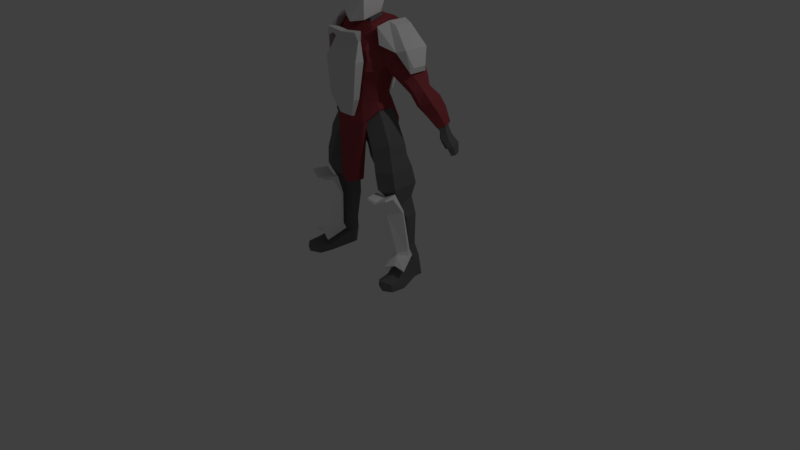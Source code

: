 # Source: bntpf.blend  (saved by Blender 2.79.0; exported with 4.5.12 LTS)
import bpy
from mathutils import Matrix  # noqa: F401  (used for matrix-valued properties, if any)

bpy.ops.wm.read_factory_settings(use_empty=True)
scene = bpy.context.scene
scene.name = 'Scene'

# ---- collections
col_collection_1 = bpy.data.collections.new('Collection 1'); scene.collection.children.link(col_collection_1)

# ---- materials (node trees are filled in below, after node groups)
mat_material_008 = bpy.data.materials.new('Material.008')
mat_material_008.alpha_threshold = 0.0
mat_material_008.use_transparent_shadow = False
mat_material_008.diffuse_color = (0.1664, 0.1682, 0.1734, 1.0)
mat_material_008.roughness = 0.5
mat_material_007 = bpy.data.materials.new('Material.007')
mat_material_007.alpha_threshold = 0.0
mat_material_007.use_transparent_shadow = False
mat_material_007.roughness = 0.5
mat_material_001 = bpy.data.materials.new('Material.001')
mat_material_001.alpha_threshold = 0.0
mat_material_001.use_transparent_shadow = False
mat_material_001.diffuse_color = (0.3343, 0.05881, 0.06955, 1.0)
mat_material_001.roughness = 0.5
mat_material_002 = bpy.data.materials.new('Material.002')
mat_material_002.alpha_threshold = 0.0
mat_material_002.use_transparent_shadow = False
mat_material_002.diffuse_color = (1.0, 1.0, 1.0, 1.0)
mat_material_002.roughness = 0.5
mat_material_003 = bpy.data.materials.new('Material.003')
mat_material_003.alpha_threshold = 0.0
mat_material_003.use_transparent_shadow = False
mat_material_003.roughness = 0.5
mat_material_004 = bpy.data.materials.new('Material.004')
mat_material_004.alpha_threshold = 0.0
mat_material_004.use_transparent_shadow = False
mat_material_004.roughness = 0.5
mat_material_005 = bpy.data.materials.new('Material.005')
mat_material_005.alpha_threshold = 0.0
mat_material_005.use_transparent_shadow = False
mat_material_005.diffuse_color = (1.0, 1.0, 1.0, 1.0)
mat_material_005.roughness = 0.5

# ---- material node trees

# ---- world
world_world = bpy.data.worlds.new('World'); scene.world = world_world
world_world.color = (0.05088, 0.05088, 0.05088)
world_world.use_sun_shadow = False
world_world.sun_shadow_jitter_overblur = 0.0
world_world.cycles.sampling_method = 'MANUAL'

# ---- cameras
cam_camera = bpy.data.cameras.new('Camera')
cam_camera.clip_end = 100.0
cam_camera.lens = 35.0
cam_camera.sensor_width = 32.0
cam_camera.sensor_height = 18.0
cam_camera.ortho_scale = 7.314
cam_camera.dof.focus_distance = 0.0
cam_camera.dof.aperture_fstop = 128.0

# ---- lights
light_lamp = bpy.data.lights.new('Lamp', 'POINT')
light_lamp.transmission_factor = 0.0
light_lamp.cutoff_distance = 30.0
light_lamp.energy = 100.0
light_lamp.shadow_buffer_clip_start = 1.001
light_lamp.shadow_soft_size = 0.1
light_lamp.shadow_maximum_resolution = 0.006
light_lamp.use_absolute_resolution = True

# ---- meshes
me_cylinder_003 = bpy.data.meshes.new('Cylinder.003')
me_cylinder_003.from_pydata([(2.985, -0.7143, -0.9258), (2.548, -0.8464, 0.5023), (3.778, -1.176, -0.8224), (3.458, -1.279, 0.5031), (3.778, -2.1, -0.8224), (3.458, -2.378, 0.02428), (2.985, -2.393, -0.9258), (2.548, -2.839, 0.5023), (2.192, -2.1, -1.029), (1.877, -2.341, 0.4148), (2.192, -1.176, -1.029), (1.877, -1.345, 0.4148), (3.322, -0.9708, -3.203), (3.78, -1.252, -3.14), (3.78, -1.815, -3.14), (3.322, -2.097, -3.203), (2.547, -1.815, -3.266), (2.547, -1.252, -3.266), (3.534, -0.8461, -4.163), (4.073, -1.109, -4.104), (4.073, -1.634, -4.285), (3.562, -2.367, -4.258), (2.663, -1.634, -4.221), (2.663, -1.109, -4.221), (3.642, -0.7238, -5.582), (4.31, -1.046, -5.583), (4.31, -1.691, -5.583), (3.608, -2.097, -5.518), (2.974, -1.691, -5.581), (2.974, -1.046, -5.581), (4.698, -3.405, -5.054), (3.96, -3.609, -4.928), (3.22, -3.405, -5.131), (4.945, -3.405, -5.651), (4.136, -3.609, -5.573), (3.165, -3.405, -5.65), (4.685, -4.438, -5.107), (3.944, -4.809, -4.913), (3.431, -4.438, -5.133), (4.8, -4.438, -5.653), (4.157, -4.809, -5.652), (3.365, -4.438, -5.652), (3.61, -1.03, 1.531), (2.299, -0.916, 1.659), (3.677, -3.081, 1.514), (2.49, -3.631, 1.357), (1.501, -2.623, 1.269), (1.327, -1.631, 1.269), (3.424, -1.241, 2.768), (2.164, -1.167, 2.942), (3.488, -3.139, 2.768), (2.371, -3.76, 2.659), (1.243, -2.746, 2.549), (1.098, -1.761, 2.549), (3.043, -1.545, 4.444), (1.773, -1.271, 4.311), (3.043, -3.034, 4.64), (1.93, -3.64, 4.311), (0.7504, -2.972, 4.177), (0.7504, -1.781, 4.177), (2.196, -1.594, 6.271), (1.236, -1.212, 5.663), (2.196, -2.906, 6.271), (1.236, -3.533, 5.663), (3.205, -3.049, 3.812), (2.149, -3.663, 3.49), (1.974, -1.29, 3.49), (3.205, -1.493, 3.616), (1.005, -1.855, 3.363), (1.005, -2.984, 3.363), (1.82, -1.665, 6.786), (1.236, -0.9081, 6.275), (1.82, -2.835, 6.786), (1.236, -3.445, 6.275), (-2.985, -0.7143, -0.9258), (-2.605, -0.9202, 0.5299), (-3.778, -1.176, -0.8224), (-3.456, -1.325, 0.5307), (-3.778, -2.1, -0.8224), (-3.456, -2.352, 0.05188), (-2.985, -2.393, -0.9258), (-2.605, -2.784, 0.5299), (-2.192, -2.1, -1.029), (-1.978, -2.318, 0.4481), (-2.192, -1.176, -1.029), (-1.978, -1.386, 0.4481), (-3.305, -0.9888, -3.221), (-3.783, -1.267, -3.159), (-3.783, -1.823, -3.159), (-3.305, -2.101, -3.221), (-2.511, -1.823, -3.283), (-2.511, -1.267, -3.283), (-3.526, -0.8656, -4.169), (-4.088, -1.125, -4.111), (-4.088, -1.644, -4.29), (-3.555, -2.369, -4.263), (-2.631, -1.644, -4.227), (-2.631, -1.125, -4.227), (-3.639, -0.7448, -5.572), (-4.336, -1.063, -5.573), (-4.336, -1.701, -5.573), (-3.603, -2.101, -5.508), (-2.942, -1.701, -5.571), (-2.942, -1.063, -5.571), (-4.741, -3.394, -5.051), (-3.97, -3.595, -4.926), (-3.199, -3.394, -5.126), (-4.998, -3.394, -5.64), (-4.155, -3.595, -5.563), (-3.141, -3.394, -5.639), (-4.739, -4.414, -5.103), (-3.952, -4.781, -4.911), (-3.407, -4.414, -5.128), (-4.861, -4.414, -5.642), (-4.178, -4.781, -5.641), (-3.336, -4.414, -5.641), (-3.627, -1.062, 1.492), (-2.348, -0.8582, 1.555), (-3.694, -3.023, 1.475), (-2.57, -3.537, 1.329), (-1.614, -2.577, 1.247), (-1.434, -1.654, 1.247), (-3.423, -1.241, 2.768), (-2.19, -1.063, 2.875), (-3.487, -3.139, 2.768), (-2.37, -3.76, 2.659), (-1.247, -2.746, 2.549), (-1.108, -1.761, 2.549), (-3.042, -1.545, 4.444), (-1.773, -1.271, 4.311), (-3.042, -3.034, 4.64), (-1.929, -3.64, 4.311), (-0.7504, -2.972, 4.177), (-0.7504, -1.781, 4.177), (-2.196, -1.594, 6.271), (-1.236, -1.212, 5.663), (-2.196, -2.906, 6.271), (-1.236, -3.533, 5.663), (-4.714e-09, -3.092, 5.198), (-4.714e-09, -1.602, 5.44), (-3.204, -3.049, 3.812), (-2.149, -3.663, 3.49), (-1.974, -1.29, 3.49), (-3.204, -1.493, 3.616), (-1.005, -1.855, 3.363), (-1.005, -2.984, 3.363), (-1.82, -1.665, 6.786), (-1.236, -0.9081, 6.275), (-1.82, -2.835, 6.786), (-1.236, -3.445, 6.275), (-4.714e-09, -3.436, 6.096), (-4.714e-09, -1.302, 6.096)], [], [(0, 1, 3, 2), (2, 3, 5, 4), (4, 5, 7, 6), (6, 7, 9, 8), (9, 7, 45, 46), (8, 9, 11, 10), (10, 11, 1, 0), (2, 4, 14, 13), (16, 17, 23, 22), (8, 10, 17, 16), (0, 2, 13, 12), (4, 6, 15, 14), (10, 0, 12, 17), (6, 8, 16, 15), (23, 18, 24, 29), (14, 15, 21, 20), (12, 13, 19, 18), (17, 12, 18, 23), (15, 16, 22, 21), (13, 14, 20, 19), (24, 25, 26, 27, 28, 29), (27, 26, 33, 34), (19, 20, 26, 25), (22, 23, 29, 28), (21, 22, 32, 31), (18, 19, 25, 24), (31, 32, 38, 37), (35, 34, 40, 41), (28, 27, 34, 35), (20, 21, 31, 30), (26, 20, 30, 33), (22, 28, 35, 32), (37, 38, 41, 40), (36, 37, 40, 39), (33, 30, 36, 39), (32, 35, 41, 38), (34, 33, 39, 40), (30, 31, 37, 36), (46, 45, 51, 52), (5, 3, 42, 44), (11, 9, 46, 47), (3, 1, 43, 42), (7, 5, 44, 45), (1, 11, 47, 43), (65, 64, 56, 57), (44, 42, 48, 50), (47, 46, 52, 53), (45, 44, 50, 51), (42, 43, 49, 48), (43, 47, 53, 49), (56, 54, 60, 62), (67, 66, 55, 54), (66, 68, 59, 55), (69, 65, 57, 58), (64, 67, 54, 56), (68, 69, 58, 59), (60, 61, 71, 70), (59, 58, 138, 139), (57, 56, 62, 63), (54, 55, 61, 60), (55, 59, 139, 61), (58, 57, 63, 138), (53, 52, 69, 68), (50, 48, 67, 64), (52, 51, 65, 69), (49, 53, 68, 66), (48, 49, 66, 67), (51, 50, 64, 65), (61, 139, 151, 71), (138, 63, 73, 150), (62, 60, 70, 72), (63, 62, 72, 73), (74, 76, 77, 75), (76, 78, 79, 77), (78, 80, 81, 79), (80, 82, 83, 81), (83, 120, 119, 81), (82, 84, 85, 83), (84, 74, 75, 85), (76, 87, 88, 78), (90, 96, 97, 91), (82, 90, 91, 84), (74, 86, 87, 76), (78, 88, 89, 80), (84, 91, 86, 74), (80, 89, 90, 82), (97, 103, 98, 92), (88, 94, 95, 89), (86, 92, 93, 87), (91, 97, 92, 86), (89, 95, 96, 90), (87, 93, 94, 88), (98, 103, 102, 101, 100, 99), (101, 108, 107, 100), (93, 99, 100, 94), (96, 102, 103, 97), (95, 105, 106, 96), (92, 98, 99, 93), (105, 111, 112, 106), (109, 115, 114, 108), (102, 109, 108, 101), (94, 104, 105, 95), (100, 107, 104, 94), (96, 106, 109, 102), (111, 114, 115, 112), (110, 113, 114, 111), (107, 113, 110, 104), (106, 112, 115, 109), (108, 114, 113, 107), (104, 110, 111, 105), (120, 126, 125, 119), (79, 118, 116, 77), (85, 121, 120, 83), (77, 116, 117, 75), (81, 119, 118, 79), (75, 117, 121, 85), (141, 131, 130, 140), (118, 124, 122, 116), (121, 127, 126, 120), (119, 125, 124, 118), (116, 122, 123, 117), (117, 123, 127, 121), (130, 136, 134, 128), (143, 128, 129, 142), (142, 129, 133, 144), (145, 132, 131, 141), (140, 130, 128, 143), (144, 133, 132, 145), (134, 146, 147, 135), (133, 139, 138, 132), (131, 137, 136, 130), (128, 134, 135, 129), (129, 135, 139, 133), (132, 138, 137, 131), (127, 144, 145, 126), (124, 140, 143, 122), (126, 145, 141, 125), (123, 142, 144, 127), (122, 143, 142, 123), (125, 141, 140, 124), (135, 147, 151, 139), (138, 150, 149, 137), (136, 148, 146, 134), (139, 151, 150, 138), (137, 149, 148, 136)])
me_cylinder_003.materials.append(mat_material_008)
me_cylinder_003.materials.append(mat_material_007)
me_cylinder_003.use_remesh_preserve_volume = False
me_cylinder_003.use_remesh_preserve_attributes = False
me_cylinder_003.use_mirror_vertex_groups = False
me_cylinder_003.update()
me_cylinder_002 = bpy.data.meshes.new('Cylinder.002')
me_cylinder_002.from_pydata([(1.789, -1.909, 7.586), (0.9653, -0.8762, 7.164), (1.789, -2.977, 7.471), (0.9653, -3.664, 7.164), (1.48, -0.6455, 5.747), (1.317, -3.796, 6.003), (1.924, -1.641, 6.898), (1.924, -2.93, 6.898), (1.83, -1.619, 8.971), (1.0, -1.142, 8.928), (1.83, -3.011, 8.878), (1.0, -3.564, 8.928), (0.9835, -1.357, 8.085), (0.9835, -3.548, 8.085), (1.81, -1.851, 8.116), (1.81, -2.995, 8.206), (2.285, -0.9238, 9.927), (1.612, -0.7189, 10.34), (2.285, -2.601, 9.973), (1.576, -3.585, 10.34), (1.366, -1.006, 9.634), (1.366, -3.682, 9.634), (2.071, -1.566, 9.733), (2.071, -3.022, 9.64), (1.884, -1.079, 12.89), (1.391, -0.9653, 12.96), (1.884, -2.177, 12.55), (1.403, -2.911, 12.5), (1.49, -3.665, 11.08), (2.199, -0.5629, 11.29), (2.199, -2.666, 11.1), (1.526, -0.5123, 11.18), (0.9398, -2.663, 12.66), (0.9334, -1.296, 13.03), (3.323, -1.992, 10.81), (3.435, -1.058, 10.94), (2.805, -2.151, 12.28), (2.752, -1.308, 12.44), (3.314, -1.007, 11.54), (3.237, -2.184, 11.41), (3.078, -1.838, 8.654), (3.266, -0.6042, 8.908), (4.179, -1.51, 9.121), (4.206, -0.5336, 9.389), (2.25, -2.206, 12.51), (2.215, -1.137, 12.75), (2.89, -0.5642, 10.74), (2.815, -2.377, 10.73), (2.763, -0.5092, 11.57), (2.711, -2.489, 11.26), (3.838, -0.378, 9.189), (3.772, -1.949, 8.816), (3.595, -1.596, 8.139), (3.634, -0.5376, 8.389), (4.552, -1.267, 8.476), (4.489, -0.6789, 8.76), (4.228, -0.3522, 8.604), (4.103, -1.707, 8.247), (3.859, -1.21, 7.246), (3.788, -0.02463, 7.61), (5.123, -1.089, 7.736), (5.03, -0.2307, 8.15), (4.573, 0.2457, 7.923), (4.391, -1.431, 7.403), (5.03, -0.4535, 5.794), (5.064, 0.2942, 5.998), (5.731, -0.3027, 6.069), (5.679, 0.1786, 6.302), (5.389, 0.4459, 6.174), (5.287, -0.6621, 5.882), (5.441, -0.7305, 7.024), (5.36, 0.02307, 7.388), (4.948, 0.4415, 7.188), (4.439, 0.2041, 6.913), (4.387, -0.8239, 6.593), (4.789, -1.114, 6.731), (2.584, -0.8484, 9.721), (2.435, -2.43, 9.572), (3.87, -0.5849, 10.22), (3.746, -1.977, 9.981), (3.222, -2.506, 9.754), (3.303, -0.3457, 9.981), (-1.789, -1.909, 7.586), (-0.9653, -0.8762, 7.164), (-1.789, -2.977, 7.471), (-0.9653, -3.664, 7.164), (1.805e-08, -4.0, 7.234), (1.805e-08, -0.8333, 7.234), (1.805e-08, -0.4158, 5.959), (-1.48, -0.6455, 5.747), (-1.317, -3.796, 6.003), (1.805e-08, -4.133, 6.109), (-1.924, -1.641, 6.898), (-1.924, -2.93, 6.898), (-1.83, -1.234, 8.971), (-1.0, -1.142, 8.928), (-1.83, -3.011, 8.878), (-1.0, -3.564, 8.928), (1.805e-08, -3.9, 8.999), (1.805e-08, -1.099, 8.999), (1.805e-08, -1.143, 8.155), (-0.9835, -1.357, 8.085), (-0.9835, -3.548, 8.085), (1.805e-08, -3.885, 8.155), (-1.81, -1.851, 8.116), (-1.81, -2.995, 8.206), (-2.285, -0.9238, 9.927), (-1.612, -0.7189, 10.34), (-2.285, -2.601, 9.973), (-1.576, -3.585, 10.34), (1.805e-08, -3.921, 10.54), (0.2561, -0.7885, 10.48), (1.805e-08, -0.7852, 9.704), (-1.366, -1.006, 9.634), (-1.366, -3.682, 9.634), (1.805e-08, -4.102, 9.704), (-2.071, -1.566, 9.733), (-2.071, -3.022, 9.64), (-1.884, -1.079, 12.89), (-1.391, -0.9653, 12.96), (-1.884, -2.177, 12.55), (-1.403, -2.911, 12.5), (1.805e-08, -3.019, 12.42), (1.805e-08, -0.9744, 12.98), (-1.49, -3.665, 11.08), (1.805e-08, -4.14, 10.93), (-2.199, -0.5629, 11.29), (-2.199, -2.666, 11.1), (1.805e-08, -0.3393, 11.49), (-1.526, -0.5123, 11.18), (1.805e-08, -2.751, 12.79), (-0.9398, -2.663, 12.66), (1.805e-08, -1.49, 13.19), (-0.9334, -1.296, 13.03), (-3.323, -1.992, 10.81), (-3.435, -1.058, 10.94), (-2.805, -2.151, 12.28), (-2.752, -1.308, 12.44), (-3.314, -1.007, 11.54), (-3.237, -2.184, 11.41), (-3.078, -1.838, 8.654), (-3.266, -0.6042, 8.908), (-4.179, -1.51, 9.121), (-4.206, -0.5336, 9.389), (-2.25, -2.206, 12.51), (-2.215, -1.137, 12.75), (-2.89, -0.5642, 10.74), (-2.773, -2.377, 10.73), (-2.763, -0.5092, 11.57), (-2.502, -2.664, 11.26), (-3.838, -0.378, 9.189), (-3.772, -1.949, 8.816), (-3.595, -1.596, 8.139), (-3.634, -0.5376, 8.389), (-4.552, -1.267, 8.476), (-4.489, -0.6789, 8.76), (-4.228, -0.3522, 8.604), (-4.103, -1.707, 8.247), (-3.921, -1.21, 7.246), (-3.788, -0.02463, 7.61), (-5.123, -1.089, 7.736), (-5.031, -0.2307, 8.15), (-4.573, 0.2457, 7.923), (-4.391, -1.431, 7.403), (-5.03, -0.4535, 5.794), (-5.064, 0.2942, 5.998), (-5.731, -0.3027, 6.069), (-5.68, 0.1786, 6.302), (-5.389, 0.4459, 6.174), (-5.287, -0.6621, 5.882), (-5.441, -0.7305, 7.024), (-5.36, 0.02307, 7.388), (-4.948, 0.4415, 7.188), (-4.439, 0.2041, 6.913), (-4.338, -0.8239, 6.593), (-4.789, -1.114, 6.731), (-2.584, -0.8484, 9.721), (-2.435, -2.43, 9.572), (-3.87, -0.5849, 10.22), (-3.746, -1.977, 9.981), (-3.222, -2.506, 9.754), (-3.303, -0.3457, 9.981), (1.317, -3.48, 6.003), (1.805e-08, -3.529, 6.398), (-1.317, -3.48, 6.003), (-1.48, -1.054, 5.747), (1.805e-08, -1.007, 6.398), (1.48, -1.054, 5.747), (1.493e-08, -0.6683, 1.378), (1.493e-08, -0.2651, 1.378), (0.8892, -0.4781, 1.709), (0.8892, -4.008, 1.683), (1.493e-08, -4.369, 1.378), (-0.8892, -0.4781, 1.709), (-0.8892, -4.008, 1.683), (0.8892, -3.537, 1.683), (-0.8892, -3.537, 1.683), (1.493e-08, -3.611, 1.378), (-0.8892, -0.7378, 1.709), (0.8892, -0.7378, 1.709)], [], [(91, 5, 3, 86), (103, 13, 11, 98), (4, 88, 87, 1), (12, 100, 99, 9), (7, 6, 0, 2), (5, 7, 2, 3), (6, 4, 1, 0), (115, 21, 19, 110), (20, 112, 111, 17), (15, 14, 8, 10), (13, 15, 10, 11), (14, 12, 9, 8), (0, 1, 12, 14), (3, 2, 15, 13), (2, 0, 14, 15), (1, 87, 100, 12), (86, 3, 13, 103), (77, 76, 41, 40), (125, 28, 27, 122), (23, 22, 16, 18), (21, 23, 18, 19), (22, 20, 17, 16), (8, 9, 20, 22), (11, 10, 23, 21), (10, 8, 22, 23), (9, 99, 112, 20), (98, 11, 21, 115), (24, 25, 27, 26), (27, 25, 33, 32), (28, 30, 26, 27), (29, 31, 25, 24), (31, 128, 123, 25), (17, 111, 128, 31), (16, 17, 31, 29), (19, 18, 30, 28), (110, 19, 28, 125), (45, 44, 36, 37), (25, 123, 132, 33), (122, 27, 32, 130), (39, 38, 37, 36), (34, 35, 38, 39), (48, 45, 37, 38), (44, 49, 39, 36), (49, 47, 34, 39), (46, 48, 38, 35), (50, 43, 55, 56), (81, 78, 43, 50), (78, 79, 42, 43), (80, 77, 40, 51), (79, 80, 51, 42), (76, 81, 50, 41), (42, 51, 57, 54), (16, 29, 48, 46), (30, 18, 47, 49), (26, 30, 49, 44), (29, 24, 45, 48), (24, 26, 44, 45), (52, 53, 59, 58), (56, 55, 61, 62), (40, 41, 53, 52), (41, 50, 56, 53), (51, 40, 52, 57), (43, 42, 54, 55), (73, 72, 68, 65), (71, 70, 66, 67), (54, 57, 63, 60), (57, 52, 58, 63), (55, 54, 60, 61), (53, 56, 62, 59), (72, 71, 67, 68), (74, 73, 65, 64), (70, 75, 69, 66), (75, 74, 64, 69), (63, 58, 74, 75), (60, 63, 75, 70), (58, 59, 73, 74), (62, 61, 71, 72), (61, 60, 70, 71), (59, 62, 72, 73), (16, 46, 81, 76), (34, 47, 80, 79), (47, 18, 77, 80), (35, 34, 79, 78), (46, 35, 78, 81), (18, 16, 76, 77), (91, 86, 85, 90), (103, 98, 97, 102), (89, 83, 87, 88), (101, 95, 99, 100), (93, 84, 82, 92), (88, 87, 86, 91, 183, 186), (90, 85, 84, 93), (92, 82, 83, 89), (115, 110, 109, 114), (113, 107, 111, 112), (105, 96, 94, 104), (100, 99, 98, 103), (102, 97, 96, 105), (104, 94, 95, 101), (82, 104, 101, 83), (85, 102, 105, 84), (87, 100, 103, 86), (84, 105, 104, 82), (83, 101, 100, 87), (86, 103, 102, 85), (177, 140, 141, 176), (125, 122, 121, 124), (117, 108, 106, 116), (112, 111, 110, 115), (114, 109, 108, 117), (116, 106, 107, 113), (94, 116, 113, 95), (97, 114, 117, 96), (99, 112, 115, 98), (96, 117, 116, 94), (95, 113, 112, 99), (98, 115, 114, 97), (118, 120, 121, 119), (121, 131, 133, 119), (128, 123, 122, 125), (124, 121, 120, 127), (126, 118, 119, 129), (129, 119, 123, 128), (107, 129, 128, 111), (106, 126, 129, 107), (109, 124, 127, 108), (111, 128, 125, 110), (110, 125, 124, 109), (145, 137, 136, 144), (123, 132, 130, 122), (119, 133, 132, 123), (122, 130, 131, 121), (139, 136, 137, 138), (134, 139, 138, 135), (148, 138, 137, 145), (144, 136, 139, 149), (149, 139, 134, 147), (146, 135, 138, 148), (150, 156, 155, 143), (181, 150, 143, 178), (178, 143, 142, 179), (180, 151, 140, 177), (179, 142, 151, 180), (176, 141, 150, 181), (142, 154, 157, 151), (106, 146, 148, 126), (127, 149, 147, 108), (120, 144, 149, 127), (126, 148, 145, 118), (118, 145, 144, 120), (152, 158, 159, 153), (156, 162, 161, 155), (140, 152, 153, 141), (141, 153, 156, 150), (151, 157, 152, 140), (143, 155, 154, 142), (173, 165, 168, 172), (171, 167, 166, 170), (154, 160, 163, 157), (157, 163, 158, 152), (155, 161, 160, 154), (153, 159, 162, 156), (172, 168, 167, 171), (174, 164, 165, 173), (170, 166, 169, 175), (175, 169, 164, 174), (163, 175, 174, 158), (160, 170, 175, 163), (158, 174, 173, 159), (162, 172, 171, 161), (161, 171, 170, 160), (159, 173, 172, 162), (106, 176, 181, 146), (134, 179, 180, 147), (147, 180, 177, 108), (135, 178, 179, 134), (146, 181, 178, 135), (108, 177, 176, 106), (4, 6, 7, 5, 182, 187), (89, 185, 184, 90, 93, 92), (91, 90, 194, 192), (185, 89, 193, 198), (130, 32, 33, 132), (132, 133, 131, 130), (183, 184, 185, 186), (182, 183, 186, 187), (192, 194, 196, 197), (182, 5, 191, 195), (187, 186, 188, 199), (191, 192, 197, 195), (199, 188, 189, 190), (188, 198, 193, 189), (186, 185, 198, 188), (88, 4, 190, 189), (90, 184, 196, 194), (184, 183, 197, 196), (5, 91, 192, 191), (4, 187, 199, 190), (183, 182, 195, 197), (89, 88, 189, 193), (67, 66, 68), (65, 68, 64), (69, 64, 66), (66, 64, 68), (167, 168, 166), (173, 165, 164), (169, 166, 164), (165, 164, 168), (166, 168, 164)])
me_cylinder_002.materials.append(mat_material_001)
me_cylinder_002.use_remesh_preserve_volume = False
me_cylinder_002.use_remesh_preserve_attributes = False
me_cylinder_002.use_mirror_vertex_groups = False
me_cylinder_002.update()
me_cube_005 = bpy.data.meshes.new('Cube.005')
me_cube_005.from_pydata([(2.44, 0.7453, -1.569), (1.642, 0.4631, 1.252), (2.38, 0.9835, -1.541), (1.609, 0.5777, 1.312), (3.468, 0.9842, -1.4), (3.406, 0.8733, 1.542), (3.408, 1.222, -1.372), (3.374, 0.9879, 1.602), (1.853, 0.09106, 2.412), (1.744, 0.408, 2.624), (3.028, 0.7064, 2.835), (3.137, 0.3895, 2.623), (2.383, 1.178, -2.067), (2.481, 0.6646, -1.848), (3.411, 1.417, -1.898), (3.509, 0.9036, -1.679), (2.64, -0.3511, -2.497), (2.625, -0.3762, -2.377), (4.028, -0.0894, -2.276), (4.013, -0.1145, -2.156), (1.995, -0.686, 2.636), (1.964, -0.613, 2.756), (3.264, -0.3794, 2.946), (3.295, -0.4524, 2.826), (2.926, 1.049, -1.573), (2.55, 0.4808, 1.545), (2.967, 0.497, -1.602), (2.613, 0.2423, 1.48), (2.374, 0.5672, 2.476), (2.49, 0.2281, 2.249), (2.946, 1.147, -1.836), (2.998, 0.4182, -1.672), (3.308, -0.09688, -2.131), (3.305, -0.1466, -2.045), (2.618, -0.5597, 2.606), (2.651, -0.6378, 2.478)], [], [(0, 1, 3, 2), (24, 25, 7, 6), (6, 7, 5, 4), (26, 27, 1, 0), (26, 0, 13, 31), (5, 7, 10, 11), (9, 8, 20, 21), (3, 1, 8, 9), (27, 5, 11, 29), (25, 3, 9, 28), (31, 17, 33), (24, 6, 14, 30), (0, 2, 12, 13), (6, 4, 15, 14), (32, 18, 19, 33), (30, 14, 18, 32), (14, 15, 19, 18), (13, 12, 16, 17), (34, 21, 20, 35), (29, 11, 23, 35), (28, 9, 21, 34), (11, 10, 22, 23), (10, 28, 34, 22), (8, 29, 35, 20), (22, 34, 35, 23), (12, 30, 32, 16), (16, 32, 33, 17), (2, 24, 30, 12), (15, 31, 19), (7, 25, 28, 10), (1, 27, 29, 8), (4, 26, 31, 15), (4, 5, 27, 26), (2, 3, 25, 24), (17, 31, 13), (19, 31, 33)])
me_cube_005.materials.append(mat_material_002)
me_cube_005.use_remesh_preserve_volume = False
me_cube_005.use_remesh_preserve_attributes = False
me_cube_005.use_mirror_vertex_groups = False
me_cube_005.update()
me_cube_004 = bpy.data.meshes.new('Cube.004')
me_cube_004.from_pydata([(2.643, 0.5968, 0.03289), (1.738, 0.9588, 1.463), (2.643, 2.578, 0.03289), (1.785, 2.059, 1.46), (3.091, 0.8596, 0.1801), (2.166, 1.05, 1.266), (3.091, 2.316, 0.1801), (2.214, 2.04, 1.263), (3.241, 2.113, -1.033), (3.241, 1.062, -1.033), (3.338, 1.996, -0.7268), (3.338, 1.179, -0.7268), (2.643, 1.588, 0.03289), (1.762, 1.509, 1.462), (1.728, 2.424, 1.08), (1.744, 2.487, 1.098), (2.105, 2.804, 0.284), (2.099, 2.691, 0.2465), (1.814, 0.3697, 0.3374), (1.823, 0.1929, 0.3545), (1.547, 0.3273, 1.222), (1.553, 0.4257, 1.208)], [], [(12, 0, 19, 18), (2, 3, 7, 6), (6, 7, 5, 4), (4, 5, 1, 0), (2, 6, 10, 8), (7, 3, 13, 1, 5), (8, 10, 11, 9), (0, 12, 2, 8, 9), (6, 4, 11, 10), (4, 0, 9, 11), (17, 14, 15, 16), (13, 3, 15, 14), (12, 13, 14, 17), (2, 12, 17, 16), (3, 2, 16, 15), (19, 20, 21, 18), (13, 12, 18, 21), (0, 1, 20, 19), (1, 13, 21, 20)])
me_cube_004.materials.append(mat_material_003)
me_cube_004.use_remesh_preserve_volume = False
me_cube_004.use_remesh_preserve_attributes = False
me_cube_004.use_mirror_vertex_groups = False
me_cube_004.update()
me_cube_003 = bpy.data.meshes.new('Cube.003')
me_cube_003.from_pydata([(-1.3, -0.3529, -1.034), (-0.905, -0.4743, 0.3692), (-1.178, 0.1748, -1.034), (-0.8272, 0.0586, 0.09832), (1.3, -0.3529, -1.034), (0.905, -0.4743, 0.3692), (1.178, 0.1748, -1.034), (0.8272, 0.0586, 0.09832), (-0.7206, -0.5696, -3.685), (-0.8149, -1.007, -3.882), (0.7206, -0.5696, -3.685), (0.8149, -1.007, -3.882)], [], [(0, 1, 3, 2), (2, 3, 7, 6), (6, 7, 5, 4), (4, 5, 1, 0), (2, 6, 10, 8), (7, 3, 1, 5), (8, 10, 11, 9), (0, 2, 8, 9), (6, 4, 11, 10), (4, 0, 9, 11)])
me_cube_003.materials.append(mat_material_002)
me_cube_003.use_remesh_preserve_volume = False
me_cube_003.use_remesh_preserve_attributes = False
me_cube_003.use_mirror_vertex_groups = False
me_cube_003.update()
me_cube_002 = bpy.data.meshes.new('Cube.002')
me_cube_002.from_pydata([(-0.834, -2.247, -0.7457), (-1.028, -2.255, 1.0), (-0.834, -1.908, -0.7724), (-1.028, -1.766, 1.0), (0.7782, -2.247, -0.7457), (0.9721, -2.255, 1.0), (0.7782, -1.908, -0.7724), (0.9721, -1.766, 1.0), (-0.7979, -1.861, 1.87), (-0.7979, -1.715, 1.87), (0.7421, -1.715, 1.87), (0.7421, -1.861, 1.87), (-0.9391, -2.18, 2.361), (-0.9391, -1.811, 2.361), (0.8833, -1.811, 2.361), (0.8833, -2.18, 2.361), (-0.02789, -2.18, 2.263), (-0.02789, -1.811, 2.263), (-0.02789, -1.715, 1.87), (-0.02789, -1.861, 1.87), (-0.4235, -1.853, -1.659), (-0.4235, -2.02, -1.645), (0.3677, -1.853, -1.659), (0.3677, -2.02, -1.645)], [], [(0, 1, 3, 2), (2, 3, 7, 6), (6, 7, 5, 4), (4, 5, 1, 0), (4, 0, 21, 23), (5, 7, 10, 11), (9, 8, 12, 13), (3, 1, 8, 9), (1, 5, 11, 19, 8), (7, 3, 9, 18, 10), (14, 17, 16, 15), (8, 19, 16, 12), (10, 18, 17, 14), (11, 10, 14, 15), (20, 22, 23, 21), (16, 17, 13, 12), (17, 18, 9, 13), (16, 19, 11, 15), (2, 6, 22, 20), (0, 2, 20, 21), (6, 4, 23, 22)])
me_cube_002.materials.append(mat_material_004)
me_cube_002.use_remesh_preserve_volume = False
me_cube_002.use_remesh_preserve_attributes = False
me_cube_002.use_mirror_vertex_groups = False
me_cube_002.update()
me_cylinder_001 = bpy.data.meshes.new('Cylinder.001')
me_cylinder_001.from_pydata([(0.03535, 1.099, -0.9991), (0.03535, 0.7235, -0.008816), (0.9204, 0.5879, -0.9991), (0.5953, 0.4002, -0.008816), (0.8565, -0.7164, -0.9991), (0.5953, -0.2463, -0.008816), (0.03535, -0.945, -0.9991), (0.03535, -0.5696, -0.008816), (-0.7852, -0.7164, -0.9991), (-0.5246, -0.2463, -0.008816), (-0.8497, 0.5879, -0.9991), (-0.5246, 0.4002, -0.008816), (0.04353, 0.7661, -1.877), (0.6725, 0.4196, -2.015), (0.6039, -0.5, -2.256), (0.02676, -0.788, -2.364), (-0.5415, -0.497, -2.229), (-0.5937, 0.4232, -1.982)], [], [(0, 1, 3, 2), (2, 3, 5, 4), (4, 5, 7, 6), (6, 7, 9, 8), (3, 1, 11, 9, 7, 5), (8, 9, 11, 10), (10, 11, 1, 0), (4, 6, 15, 14), (12, 13, 14, 15, 16, 17), (10, 0, 12, 17), (6, 8, 16, 15), (2, 4, 14, 13), (8, 10, 17, 16), (0, 2, 13, 12)])
me_cylinder_001.materials.append(mat_material_005)
me_cylinder_001.use_remesh_preserve_volume = False
me_cylinder_001.use_remesh_preserve_attributes = False
me_cylinder_001.use_mirror_vertex_groups = False
me_cylinder_001.update()
me_cylinder = bpy.data.meshes.new('Cylinder')
me_cylinder.from_pydata([(1.91, -1.638, 6.168), (1.157, -0.9957, 5.863), (1.91, -2.866, 6.168), (1.157, -3.371, 5.863), (1.446, -1.923, 7.693), (0.9194, -1.472, 7.222), (1.446, -2.866, 7.592), (0.9194, -3.439, 7.222), (1.038, -1.069, 6.542), (1.038, -3.329, 6.542), (1.678, -1.638, 6.969), (1.678, -2.866, 6.969), (1.479, -1.668, 8.916), (0.9525, -1.502, 8.902), (1.479, -2.896, 8.833), (0.9525, -3.469, 8.902), (0.9367, -1.707, 8.099), (0.9367, -3.455, 8.099), (1.463, -1.872, 8.161), (1.463, -2.882, 8.24), (2.176, -1.265, 10.48), (1.535, -1.099, 10.25), (2.176, -2.232, 10.48), (1.501, -3.489, 10.25), (1.301, -1.373, 9.574), (1.301, -3.582, 9.574), (1.827, -1.621, 9.588), (1.827, -2.906, 9.506), (1.794, -1.103, 12.37), (1.325, -0.9945, 12.44), (1.794, -2.148, 12.06), (1.336, -2.847, 11.99), (1.419, -3.566, 10.95), (2.094, -0.9212, 11.15), (2.094, -2.293, 10.97), (1.454, -0.7556, 11.05), (0.8951, -2.612, 12.46), (0.889, -1.31, 12.8), (0.7679, -2.578, 13.12), (0.7712, -1.896, 13.3), (0.8838, -3.051, 13.34), (0.8888, -2.255, 13.56), (1.171, -3.031, 14.44), (1.177, -2.3, 14.47), (0.9047, -3.047, 15.52), (0.9113, -2.19, 15.56), (0.624, -2.884, 15.78), (0.6284, -2.305, 15.89), (3.165, -1.972, 10.69), (3.272, -1.083, 10.82), (2.671, -2.123, 12.1), (2.622, -1.321, 12.25), (3.157, -1.034, 11.39), (3.083, -2.155, 11.27), (3.48, -1.586, 8.641), (3.48, -0.7453, 8.883), (4.178, -1.325, 9.085), (4.07, -0.8576, 9.341), (2.143, -2.176, 12.32), (2.11, -1.158, 12.54), (2.753, -0.788, 10.63), (2.681, -2.339, 10.62), (2.631, -0.7357, 11.42), (2.582, -2.446, 11.12), (3.838, -0.598, 9.151), (3.772, -1.674, 8.795), (3.789, -1.393, 8.151), (3.83, -0.5525, 8.389), (4.552, -1.132, 8.471), (4.488, -0.6648, 8.742), (4.227, -0.4052, 8.593), (4.102, -1.481, 8.254), (3.933, -1.087, 7.3), (3.992, -0.145, 7.647), (5.045, -0.9903, 7.767), (4.953, -0.3087, 8.161), (4.572, 0.06973, 7.945), (4.39, -1.262, 7.45), (5.03, -0.4857, 5.917), (5.063, 0.1083, 6.112), (5.654, -0.3659, 6.179), (5.602, 0.01645, 6.401), (5.388, 0.2288, 6.279), (5.286, -0.6515, 6.001), (5.213, -0.3199, 5.09), (5.289, 0.2762, 5.272), (5.88, -0.198, 5.205), (5.879, 0.1844, 5.433), (5.643, 0.3967, 5.362), (5.481, -0.4835, 5.114), (6.146, 0.004308, 4.633), (6.134, 0.5564, 4.86), (5.929, 0.5514, 4.778), (5.878, -0.2812, 4.523), (5.353, -0.3199, 4.856), (5.39, 0.01416, 4.945), (5.483, -0.355, 4.868), (5.562, 0.07269, 4.988), (5.585, -0.1271, 4.354), (5.609, 0.08665, 4.41), (5.669, -0.1495, 4.361), (5.719, 0.1241, 4.438), (6.192, 0.2747, 3.97), (6.132, 0.6001, 4.116), (5.958, 0.6151, 4.063), (5.984, 0.04208, 3.899), (5.255, 0.1239, 5.735), (5.212, -0.3401, 5.582), (5.425, -0.4914, 5.629), (5.733, -0.2601, 5.741), (5.71, 0.04953, 5.922), (5.529, 0.2215, 5.843), (5.364, -0.7058, 7.088), (5.283, -0.1071, 7.435), (4.948, 0.2253, 7.244), (4.439, 0.0367, 6.983), (4.387, -0.78, 6.678), (4.788, -1.011, 6.81), (2.753, -0.9393, 9.658), (2.753, -2.056, 9.516), (3.745, -0.8983, 10.13), (3.745, -1.696, 9.905), (3.222, -2.117, 9.689), (3.303, -0.5724, 9.905), (-1.91, -1.638, 6.168), (-1.157, -0.9957, 5.863), (-1.91, -2.866, 6.168), (-1.157, -3.371, 5.863), (0.0, -3.362, 5.696), (0.0, -1.364, 5.696), (-1.446, -1.923, 7.693), (-0.9194, -1.472, 7.222), (-1.446, -2.866, 7.592), (-0.9194, -3.439, 7.222), (0.0, -3.759, 7.289), (0.0, -1.431, 7.289), (0.0, -1.367, 6.492), (-1.038, -1.069, 6.542), (-1.038, -3.329, 6.542), (0.0, -3.561, 6.492), (-1.678, -1.638, 6.969), (-1.678, -2.866, 6.969), (-1.479, -1.668, 8.916), (-0.9525, -1.502, 8.902), (-1.479, -2.896, 8.833), (-0.9525, -3.469, 8.902), (0.0, -3.789, 8.969), (0.0, -1.461, 8.969), (0.0, -1.666, 8.166), (-0.9367, -1.707, 8.099), (-0.9367, -3.455, 8.099), (0.0, -3.775, 8.166), (-1.463, -1.872, 8.161), (-1.463, -2.882, 8.24), (-2.176, -1.265, 10.48), (-1.535, -1.099, 10.25), (-2.176, -2.232, 10.48), (-1.501, -3.489, 10.25), (0.0, -3.809, 10.44), (0.0, -1.166, 10.44), (0.0, -1.414, 9.642), (-1.301, -1.373, 9.574), (-1.301, -3.582, 9.574), (0.0, -3.982, 9.642), (-1.827, -1.621, 9.588), (-1.827, -2.906, 9.506), (-1.794, -1.103, 12.37), (-1.325, -0.9945, 12.44), (-1.794, -2.148, 12.06), (-1.336, -2.847, 11.99), (0.0, -2.95, 12.23), (0.0, -1.234, 12.76), (-1.419, -3.566, 10.95), (0.0, -4.019, 10.81), (-2.094, -0.9212, 11.15), (-2.094, -2.293, 10.97), (0.0, -0.8218, 11.34), (-1.454, -0.7556, 11.05), (0.0, -2.695, 12.58), (-0.8951, -2.612, 12.46), (0.0, -1.494, 12.96), (-0.889, -1.31, 12.8), (0.0, -2.937, 13.01), (-0.7679, -2.578, 13.12), (0.0, -1.656, 13.54), (-0.7712, -1.896, 13.3), (0.0, -3.599, 12.97), (-0.8838, -3.051, 13.34), (0.0, -1.644, 13.62), (-0.8888, -2.255, 13.56), (0.0, -3.748, 14.22), (-1.171, -3.031, 14.44), (0.0, -1.413, 14.27), (-1.177, -2.3, 14.47), (0.0, -3.592, 15.26), (-0.9047, -3.047, 15.52), (0.0, -1.149, 15.32), (-0.9113, -2.19, 15.56), (0.0, -3.253, 15.89), (-0.624, -2.884, 15.78), (0.0, -1.602, 15.93), (-0.6284, -2.305, 15.89), (-3.165, -1.972, 10.69), (-3.272, -1.083, 10.82), (-2.671, -2.123, 12.1), (-2.622, -1.321, 12.25), (-3.157, -1.034, 11.39), (-3.083, -2.155, 11.27), (-3.48, -1.586, 8.641), (-3.48, -0.7453, 8.883), (-4.178, -1.325, 9.085), (-4.07, -0.8576, 9.341), (-2.143, -2.176, 12.32), (-2.11, -1.158, 12.54), (-2.753, -0.788, 10.63), (-2.681, -2.339, 10.62), (-2.631, -0.7357, 11.42), (-2.582, -2.446, 11.12), (-3.838, -0.598, 9.151), (-3.772, -1.674, 8.795), (-3.789, -1.393, 8.151), (-3.83, -0.5525, 8.389), (-4.552, -1.132, 8.471), (-4.488, -0.6648, 8.742), (-4.227, -0.4052, 8.593), (-4.102, -1.481, 8.254), (-3.933, -1.087, 7.3), (-3.992, -0.145, 7.647), (-5.045, -0.9903, 7.767), (-4.953, -0.3087, 8.161), (-4.572, 0.06973, 7.945), (-4.39, -1.262, 7.45), (-5.03, -0.4857, 5.917), (-5.063, 0.1083, 6.112), (-5.654, -0.3659, 6.179), (-5.602, 0.01645, 6.401), (-5.388, 0.2288, 6.279), (-5.286, -0.6515, 6.001), (-5.213, -0.3199, 5.09), (-5.289, 0.2762, 5.272), (-5.88, -0.198, 5.205), (-5.879, 0.1844, 5.433), (-5.643, 0.3967, 5.362), (-5.481, -0.4835, 5.114), (-6.146, 0.004308, 4.633), (-6.134, 0.5564, 4.86), (-5.929, 0.5514, 4.778), (-5.878, -0.2812, 4.523), (-5.334, -0.3199, 4.856), (-5.371, 0.01416, 4.945), (-5.464, -0.355, 4.868), (-5.543, 0.07269, 4.988), (-5.496, -0.1271, 4.354), (-5.519, 0.08665, 4.41), (-5.579, -0.1495, 4.361), (-5.63, 0.1241, 4.438), (-6.192, 0.2747, 3.97), (-6.132, 0.6001, 4.116), (-5.958, 0.6151, 4.063), (-5.984, 0.04208, 3.899), (-5.255, 0.1239, 5.735), (-5.212, -0.3401, 5.582), (-5.425, -0.4914, 5.629), (-5.733, -0.2601, 5.741), (-5.71, 0.04953, 5.922), (-5.529, 0.2215, 5.843), (-5.364, -0.7058, 7.088), (-5.283, -0.1071, 7.435), (-4.948, 0.2253, 7.244), (-4.439, 0.0367, 6.983), (-4.387, -0.78, 6.678), (-4.788, -1.011, 6.81), (-2.753, -0.9393, 9.658), (-2.753, -2.056, 9.516), (-3.745, -0.8983, 10.13), (-3.745, -1.696, 9.905), (-3.222, -2.117, 9.689), (-3.303, -0.5724, 9.905)], [], [(139, 9, 7, 134), (151, 17, 15, 146), (8, 136, 135, 5), (16, 148, 147, 13), (11, 10, 4, 6), (9, 11, 6, 7), (10, 8, 5, 4), (0, 1, 8, 10), (3, 2, 11, 9), (2, 0, 10, 11), (1, 129, 136, 8), (128, 3, 9, 139), (163, 25, 23, 158), (24, 160, 159, 21), (19, 18, 12, 14), (17, 19, 14, 15), (18, 16, 13, 12), (4, 5, 16, 18), (7, 6, 19, 17), (6, 4, 18, 19), (5, 135, 148, 16), (134, 7, 17, 151), (119, 118, 55, 54), (173, 32, 31, 170), (27, 26, 20, 22), (25, 27, 22, 23), (26, 24, 21, 20), (12, 13, 24, 26), (15, 14, 27, 25), (14, 12, 26, 27), (13, 147, 160, 24), (146, 15, 25, 163), (28, 29, 31, 30), (31, 29, 37, 36), (32, 34, 30, 31), (33, 35, 29, 28), (35, 176, 171, 29), (21, 159, 176, 35), (20, 21, 35, 33), (23, 22, 34, 32), (158, 23, 32, 173), (59, 58, 50, 51), (37, 180, 184, 39), (29, 171, 180, 37), (170, 31, 36, 178), (39, 184, 188, 41), (178, 36, 38, 182), (36, 37, 39, 38), (182, 38, 40, 186), (38, 39, 41, 40), (40, 41, 43, 42), (42, 43, 45, 44), (41, 188, 192, 43), (186, 40, 42, 190), (194, 44, 46, 198), (45, 196, 200, 47), (43, 192, 196, 45), (190, 42, 44, 194), (46, 47, 198), (198, 47, 200), (44, 45, 47, 46), (53, 52, 51, 50), (48, 49, 52, 53), (62, 59, 51, 52), (58, 63, 53, 50), (63, 61, 48, 53), (60, 62, 52, 49), (64, 57, 69, 70), (123, 120, 57, 64), (120, 121, 56, 57), (122, 119, 54, 65), (121, 122, 65, 56), (118, 123, 64, 55), (56, 65, 71, 68), (20, 33, 62, 60), (34, 22, 61, 63), (30, 34, 63, 58), (33, 28, 59, 62), (28, 30, 58, 59), (66, 67, 73, 72), (70, 69, 75, 76), (54, 55, 67, 66), (55, 64, 70, 67), (65, 54, 66, 71), (57, 56, 68, 69), (115, 114, 82, 79), (113, 112, 80, 81), (68, 71, 77, 74), (71, 66, 72, 77), (69, 68, 74, 75), (67, 70, 76, 73), (109, 108, 89, 86), (107, 106, 85, 84), (114, 113, 81, 82), (116, 115, 79, 78), (112, 117, 83, 80), (117, 116, 78, 83), (89, 88, 92, 93), (88, 89, 96, 97), (108, 107, 84, 89), (110, 109, 86, 87), (106, 111, 88, 85), (111, 110, 87, 88), (93, 92, 104, 105), (88, 87, 91, 92), (86, 89, 93, 90), (87, 86, 90, 91), (96, 94, 98, 100), (85, 88, 97, 95), (84, 85, 95, 94), (89, 84, 94, 96), (98, 99, 101, 100), (95, 97, 101, 99), (94, 95, 99, 98), (97, 96, 100, 101), (105, 104, 103, 102), (92, 91, 103, 104), (90, 93, 105, 102), (91, 90, 102, 103), (82, 81, 110, 111), (79, 82, 111, 106), (81, 80, 109, 110), (83, 78, 107, 108), (78, 79, 106, 107), (80, 83, 108, 109), (77, 72, 116, 117), (74, 77, 117, 112), (72, 73, 115, 116), (76, 75, 113, 114), (75, 74, 112, 113), (73, 76, 114, 115), (20, 60, 123, 118), (48, 61, 122, 121), (61, 22, 119, 122), (49, 48, 121, 120), (60, 49, 120, 123), (22, 20, 118, 119), (139, 134, 133, 138), (151, 146, 145, 150), (137, 131, 135, 136), (149, 143, 147, 148), (141, 132, 130, 140), (136, 135, 134, 139), (138, 133, 132, 141), (140, 130, 131, 137), (124, 140, 137, 125), (127, 138, 141, 126), (129, 136, 139, 128), (126, 141, 140, 124), (125, 137, 136, 129), (128, 139, 138, 127), (163, 158, 157, 162), (161, 155, 159, 160), (153, 144, 142, 152), (148, 147, 146, 151), (150, 145, 144, 153), (152, 142, 143, 149), (130, 152, 149, 131), (133, 150, 153, 132), (135, 148, 151, 134), (132, 153, 152, 130), (131, 149, 148, 135), (134, 151, 150, 133), (273, 208, 209, 272), (173, 170, 169, 172), (165, 156, 154, 164), (160, 159, 158, 163), (162, 157, 156, 165), (164, 154, 155, 161), (142, 164, 161, 143), (145, 162, 165, 144), (147, 160, 163, 146), (144, 165, 164, 142), (143, 161, 160, 147), (146, 163, 162, 145), (166, 168, 169, 167), (169, 179, 181, 167), (176, 171, 170, 173), (172, 169, 168, 175), (174, 166, 167, 177), (177, 167, 171, 176), (155, 177, 176, 159), (154, 174, 177, 155), (157, 172, 175, 156), (159, 176, 173, 158), (158, 173, 172, 157), (213, 205, 204, 212), (181, 185, 184, 180), (171, 180, 178, 170), (167, 181, 180, 171), (170, 178, 179, 169), (185, 189, 188, 184), (178, 182, 183, 179), (179, 183, 185, 181), (180, 184, 182, 178), (188, 192, 190, 186), (182, 186, 187, 183), (183, 187, 189, 185), (184, 188, 186, 182), (192, 196, 194, 190), (187, 191, 193, 189), (191, 195, 197, 193), (189, 193, 192, 188), (186, 190, 191, 187), (194, 198, 199, 195), (197, 201, 200, 196), (193, 197, 196, 192), (190, 194, 195, 191), (199, 198, 201), (198, 200, 201), (195, 199, 201, 197), (196, 200, 198, 194), (207, 204, 205, 206), (202, 207, 206, 203), (216, 206, 205, 213), (212, 204, 207, 217), (217, 207, 202, 215), (214, 203, 206, 216), (218, 224, 223, 211), (277, 218, 211, 274), (274, 211, 210, 275), (276, 219, 208, 273), (275, 210, 219, 276), (272, 209, 218, 277), (210, 222, 225, 219), (154, 214, 216, 174), (175, 217, 215, 156), (168, 212, 217, 175), (174, 216, 213, 166), (166, 213, 212, 168), (220, 226, 227, 221), (224, 230, 229, 223), (208, 220, 221, 209), (209, 221, 224, 218), (219, 225, 220, 208), (211, 223, 222, 210), (269, 233, 236, 268), (267, 235, 234, 266), (222, 228, 231, 225), (225, 231, 226, 220), (223, 229, 228, 222), (221, 227, 230, 224), (263, 240, 243, 262), (261, 238, 239, 260), (268, 236, 235, 267), (270, 232, 233, 269), (266, 234, 237, 271), (271, 237, 232, 270), (243, 247, 246, 242), (242, 251, 250, 243), (262, 243, 238, 261), (264, 241, 240, 263), (260, 239, 242, 265), (265, 242, 241, 264), (247, 259, 258, 246), (242, 246, 245, 241), (240, 244, 247, 243), (241, 245, 244, 240), (250, 254, 252, 248), (239, 249, 251, 242), (238, 248, 249, 239), (243, 250, 248, 238), (252, 254, 255, 253), (249, 253, 255, 251), (248, 252, 253, 249), (251, 255, 254, 250), (259, 256, 257, 258), (246, 258, 257, 245), (244, 256, 259, 247), (245, 257, 256, 244), (236, 265, 264, 235), (233, 260, 265, 236), (235, 264, 263, 234), (237, 262, 261, 232), (232, 261, 260, 233), (234, 263, 262, 237), (231, 271, 270, 226), (228, 266, 271, 231), (226, 270, 269, 227), (230, 268, 267, 229), (229, 267, 266, 228), (227, 269, 268, 230), (154, 272, 277, 214), (202, 275, 276, 215), (215, 276, 273, 156), (203, 274, 275, 202), (214, 277, 274, 203), (156, 273, 272, 154)])
me_cylinder.materials.append(mat_material_008)
me_cylinder.materials.append(mat_material_007)
me_cylinder.use_remesh_preserve_volume = False
me_cylinder.use_remesh_preserve_attributes = False
me_cylinder.use_mirror_vertex_groups = False
me_cylinder.update()

# ---- objects
ob_cylinder_003 = bpy.data.objects.new('Cylinder.003', me_cylinder_003)
ob_cylinder_002 = bpy.data.objects.new('Cylinder.002', me_cylinder_002)
ob_cube_003 = bpy.data.objects.new('Cube.003', me_cube_005)
ob_cube_002 = bpy.data.objects.new('Cube.002', me_cube_004)
ob_cube_001 = bpy.data.objects.new('Cube.001', me_cube_003)
ob_cube = bpy.data.objects.new('Cube', me_cube_002)
ob_cylinder_001 = bpy.data.objects.new('Cylinder.001', me_cylinder_001)
ob_cylinder = bpy.data.objects.new('Cylinder', me_cylinder)
ob_lamp = bpy.data.objects.new('Lamp', light_lamp)
ob_camera = bpy.data.objects.new('Camera', cam_camera)

# ---- transforms, parenting, visibility, modifiers, constraints
ob_cylinder_003.location = (0.006954, 0.3951, 0.878)
ob_cylinder_003.scale = (0.169, 0.169, 0.169)
ob_cylinder_003.lineart.crease_threshold = 0.0
ob_cylinder_002.location = (0.006954, 0.3951, 0.878)
ob_cylinder_002.scale = (0.169, 0.169, 0.169)
ob_cylinder_002.lineart.crease_threshold = 0.0
ob_cube_003.location = (0.00212, -0.2084, 0.5474)
ob_cube_003.rotation_euler = (0.09219, -0.003721, 0.01615)
ob_cube_003.scale = (0.2042, 0.1834, 0.1834)
ob_cube_003.lineart.crease_threshold = 0.0
_m = ob_cube_003.modifiers.new('Mirror', 'MIRROR')
ob_cube_002.location = (0.009295, -0.199, 2.748)
ob_cube_002.scale = (0.2182, 0.2182, 0.2182)
ob_cube_002.lineart.crease_threshold = 0.0
_m = ob_cube_002.modifiers.new('Mirror', 'MIRROR')
ob_cube_001.location = (0.01137, 0.3847, 2.884)
ob_cube_001.scale = (0.1949, 0.1949, 0.1949)
ob_cube_001.lineart.crease_threshold = 0.0
ob_cube.location = (0.01503, 0.1838, 2.379)
ob_cube.scale = (0.2494, 0.2494, 0.2494)
ob_cube.lineart.crease_threshold = 0.0
ob_cylinder_001.location = (-0.0006655, -0.02209, 3.644)
ob_cylinder_001.scale = (0.2603, 0.2603, 0.2603)
ob_cylinder_001.lineart.crease_threshold = 0.0
ob_cylinder.location = (0.006954, 0.3951, 0.878)
ob_cylinder.scale = (0.169, 0.169, 0.169)
ob_cylinder.lineart.crease_threshold = 0.0
ob_lamp.location = (4.076, 1.005, 5.904)
ob_lamp.rotation_euler = (0.6503, 0.05522, 1.866)
ob_lamp.lock_rotations_4d = False
ob_lamp.empty_display_type = 'ARROWS'
ob_lamp.color = (0.0, 0.0, 0.0, 0.0)
ob_lamp.lineart.crease_threshold = 0.0
ob_camera.location = (7.481, -6.508, 5.344)
ob_camera.rotation_euler = (1.109, 0.0, 0.8149)
ob_camera.lock_rotations_4d = False
ob_camera.empty_display_type = 'ARROWS'
ob_camera.color = (0.0, 0.0, 0.0, 0.0)
ob_camera.display_type = 'WIRE'
ob_camera.lineart.crease_threshold = 0.0

# ---- collection membership
col_collection_1.objects.link(ob_cylinder_003)
col_collection_1.objects.link(ob_cylinder_002)
col_collection_1.objects.link(ob_cube_003)
col_collection_1.objects.link(ob_cube_002)
col_collection_1.objects.link(ob_cube_001)
col_collection_1.objects.link(ob_cube)
col_collection_1.objects.link(ob_cylinder_001)
col_collection_1.objects.link(ob_cylinder)
col_collection_1.objects.link(ob_lamp)
col_collection_1.objects.link(ob_camera)

# ---- scene / render settings (as saved in the file)
scene.camera = ob_camera
scene.frame_start = 1; scene.frame_end = 250; scene.frame_set(0)
scene.render.engine = 'BLENDER_EEVEE_NEXT'
scene.render.resolution_percentage = 50
scene.render.dither_intensity = 0.0
scene.cycles.use_denoising = False
scene.cycles.samples = 128
scene.cycles.sampling_pattern = 'TABULATED_SOBOL'
scene.cycles.use_adaptive_sampling = False
scene.cycles.use_light_tree = False
scene.cycles.blur_glossy = 0.0
scene.cycles.sample_clamp_indirect = 0.0
scene.view_settings.view_transform = 'Standard'
bpy.context.view_layer.update()
